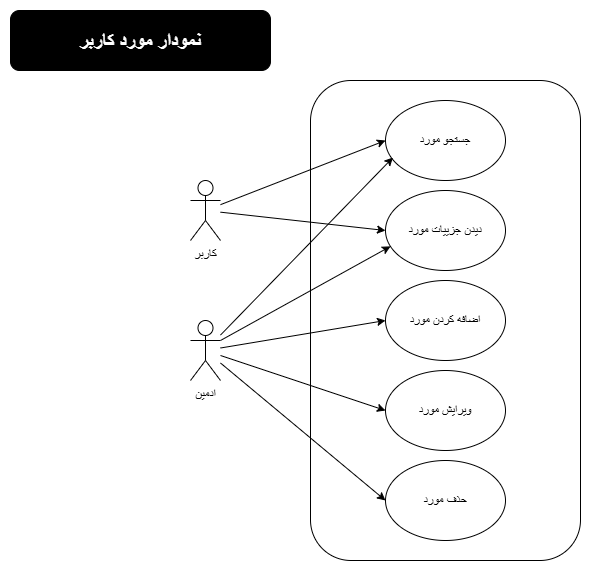

The diagram above was exported from draw.io. Its source (the exported page's mxGraphModel, read from the mxfile embedded in the PNG):
<mxGraphModel dx="1042" dy="562" grid="1" gridSize="10" guides="1" tooltips="1" connect="1" arrows="1" fold="1" page="1" pageScale="1" pageWidth="850" pageHeight="1100" math="0" shadow="0">
  <root>
    <mxCell id="0" />
    <mxCell id="1" parent="0" />
    <mxCell id="0TO5ITs9QtzwhIkUtrwu-1" parent="1" style="shape=umlActor;verticalLabelPosition=bottom;verticalAlign=top;html=1;outlineConnect=0;" value="ادمین" vertex="1">
      <mxGeometry height="60" width="30" x="190" y="320" as="geometry" />
    </mxCell>
    <mxCell id="0TO5ITs9QtzwhIkUtrwu-2" parent="1" style="shape=umlActor;verticalLabelPosition=bottom;verticalAlign=top;html=1;outlineConnect=0;" value="کاربر" vertex="1">
      <mxGeometry height="60" width="30" x="190" y="180" as="geometry" />
    </mxCell>
    <mxCell id="0TO5ITs9QtzwhIkUtrwu-3" parent="1" style="rounded=1;whiteSpace=wrap;html=1;" value="" vertex="1">
      <mxGeometry height="480" width="270" x="310" y="80" as="geometry" />
    </mxCell>
    <mxCell id="0TO5ITs9QtzwhIkUtrwu-4" parent="1" style="ellipse;whiteSpace=wrap;html=1;" value="جستجو مورد" vertex="1">
      <mxGeometry height="80" width="120" x="385" y="100" as="geometry" />
    </mxCell>
    <mxCell id="0TO5ITs9QtzwhIkUtrwu-5" parent="1" style="ellipse;whiteSpace=wrap;html=1;" value="دیدن جزییات مورد" vertex="1">
      <mxGeometry height="80" width="120" x="385" y="190" as="geometry" />
    </mxCell>
    <mxCell id="0TO5ITs9QtzwhIkUtrwu-6" parent="1" style="ellipse;whiteSpace=wrap;html=1;" value="اضافه کردن مورد" vertex="1">
      <mxGeometry height="80" width="120" x="385" y="280" as="geometry" />
    </mxCell>
    <mxCell id="0TO5ITs9QtzwhIkUtrwu-7" parent="1" style="ellipse;whiteSpace=wrap;html=1;" value="ویرایش مورد" vertex="1">
      <mxGeometry height="80" width="120" x="385" y="370" as="geometry" />
    </mxCell>
    <mxCell id="0TO5ITs9QtzwhIkUtrwu-10" parent="1" style="ellipse;whiteSpace=wrap;html=1;" value="حذف مورد" vertex="1">
      <mxGeometry height="80" width="120" x="385" y="460" as="geometry" />
    </mxCell>
    <mxCell id="0TO5ITs9QtzwhIkUtrwu-11" edge="1" parent="1" source="0TO5ITs9QtzwhIkUtrwu-2" style="endArrow=classic;html=1;rounded=0;entryX=0;entryY=0.5;entryDx=0;entryDy=0;" target="0TO5ITs9QtzwhIkUtrwu-4" value="">
      <mxGeometry height="50" relative="1" width="50" as="geometry">
        <mxPoint x="400" y="320" as="sourcePoint" />
        <mxPoint x="450" y="270" as="targetPoint" />
      </mxGeometry>
    </mxCell>
    <mxCell id="0TO5ITs9QtzwhIkUtrwu-12" edge="1" parent="1" source="0TO5ITs9QtzwhIkUtrwu-2" style="endArrow=classic;html=1;rounded=0;entryX=0;entryY=0.5;entryDx=0;entryDy=0;" target="0TO5ITs9QtzwhIkUtrwu-5" value="">
      <mxGeometry height="50" relative="1" width="50" as="geometry">
        <mxPoint x="400" y="320" as="sourcePoint" />
        <mxPoint x="450" y="270" as="targetPoint" />
      </mxGeometry>
    </mxCell>
    <mxCell id="0TO5ITs9QtzwhIkUtrwu-13" edge="1" parent="1" source="0TO5ITs9QtzwhIkUtrwu-1" style="endArrow=classic;html=1;rounded=0;entryX=0;entryY=0.5;entryDx=0;entryDy=0;" target="0TO5ITs9QtzwhIkUtrwu-6" value="">
      <mxGeometry height="50" relative="1" width="50" as="geometry">
        <mxPoint x="400" y="320" as="sourcePoint" />
        <mxPoint x="450" y="270" as="targetPoint" />
      </mxGeometry>
    </mxCell>
    <mxCell id="0TO5ITs9QtzwhIkUtrwu-14" edge="1" parent="1" source="0TO5ITs9QtzwhIkUtrwu-1" style="endArrow=classic;html=1;rounded=0;entryX=0;entryY=0.5;entryDx=0;entryDy=0;" target="0TO5ITs9QtzwhIkUtrwu-7" value="">
      <mxGeometry height="50" relative="1" width="50" as="geometry">
        <mxPoint x="400" y="320" as="sourcePoint" />
        <mxPoint x="450" y="270" as="targetPoint" />
      </mxGeometry>
    </mxCell>
    <mxCell id="0TO5ITs9QtzwhIkUtrwu-15" edge="1" parent="1" source="0TO5ITs9QtzwhIkUtrwu-1" style="endArrow=classic;html=1;rounded=0;entryX=0;entryY=0.5;entryDx=0;entryDy=0;" target="0TO5ITs9QtzwhIkUtrwu-10" value="">
      <mxGeometry height="50" relative="1" width="50" as="geometry">
        <mxPoint x="400" y="320" as="sourcePoint" />
        <mxPoint x="450" y="270" as="targetPoint" />
      </mxGeometry>
    </mxCell>
    <mxCell id="0TO5ITs9QtzwhIkUtrwu-16" edge="1" parent="1" source="0TO5ITs9QtzwhIkUtrwu-1" style="endArrow=classic;html=1;rounded=0;exitX=1;exitY=0.3333333333333333;exitDx=0;exitDy=0;exitPerimeter=0;entryX=0.042;entryY=0.698;entryDx=0;entryDy=0;entryPerimeter=0;" target="0TO5ITs9QtzwhIkUtrwu-5" value="">
      <mxGeometry height="50" relative="1" width="50" as="geometry">
        <mxPoint x="400" y="320" as="sourcePoint" />
        <mxPoint x="450" y="270" as="targetPoint" />
      </mxGeometry>
    </mxCell>
    <mxCell id="0TO5ITs9QtzwhIkUtrwu-17" edge="1" parent="1" source="0TO5ITs9QtzwhIkUtrwu-1" style="endArrow=classic;html=1;rounded=0;entryX=0.062;entryY=0.713;entryDx=0;entryDy=0;entryPerimeter=0;" target="0TO5ITs9QtzwhIkUtrwu-4" value="">
      <mxGeometry height="50" relative="1" width="50" as="geometry">
        <mxPoint x="400" y="320" as="sourcePoint" />
        <mxPoint x="450" y="270" as="targetPoint" />
      </mxGeometry>
    </mxCell>
    <mxCell id="0TO5ITs9QtzwhIkUtrwu-18" parent="1" style="rounded=1;whiteSpace=wrap;html=1;fillColor=#000000;" value="&lt;b style=&quot;font-size: 20px;&quot;&gt;&lt;font style=&quot;color: rgb(255, 255, 255);&quot;&gt;نمودار مورد کاربر&lt;/font&gt;&lt;/b&gt;" vertex="1">
      <mxGeometry height="60" width="260" x="10" y="10" as="geometry" />
    </mxCell>
  </root>
</mxGraphModel>